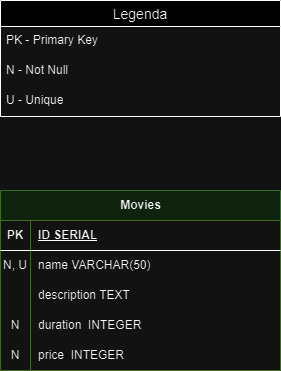

The diagram above was exported from draw.io. Its source (the exported page's mxGraphModel, read from the mxfile embedded in the PNG):
<mxGraphModel dx="1143" dy="625" grid="1" gridSize="10" guides="1" tooltips="1" connect="1" arrows="1" fold="1" page="1" pageScale="1" pageWidth="827" pageHeight="1169" math="0" shadow="0">
  <root>
    <mxCell id="0" />
    <mxCell id="1" parent="0" />
    <mxCell id="M1DaVm6HYuyMZbWU3IaQ-1" value="Movies" style="shape=table;startSize=30;container=1;collapsible=1;childLayout=tableLayout;fixedRows=1;rowLines=0;fontStyle=1;align=center;resizeLast=1;html=1;fillColor=#d5e8d4;strokeColor=#82b366;" parent="1" vertex="1">
      <mxGeometry x="120" y="280" width="280" height="180" as="geometry" />
    </mxCell>
    <mxCell id="M1DaVm6HYuyMZbWU3IaQ-2" value="" style="shape=tableRow;horizontal=0;startSize=0;swimlaneHead=0;swimlaneBody=0;fillColor=none;collapsible=0;dropTarget=0;points=[[0,0.5],[1,0.5]];portConstraint=eastwest;top=0;left=0;right=0;bottom=1;" parent="M1DaVm6HYuyMZbWU3IaQ-1" vertex="1">
      <mxGeometry y="30" width="280" height="30" as="geometry" />
    </mxCell>
    <mxCell id="M1DaVm6HYuyMZbWU3IaQ-3" value="PK" style="shape=partialRectangle;connectable=0;fillColor=none;top=0;left=0;bottom=0;right=0;fontStyle=1;overflow=hidden;whiteSpace=wrap;html=1;" parent="M1DaVm6HYuyMZbWU3IaQ-2" vertex="1">
      <mxGeometry width="30" height="30" as="geometry">
        <mxRectangle width="30" height="30" as="alternateBounds" />
      </mxGeometry>
    </mxCell>
    <mxCell id="M1DaVm6HYuyMZbWU3IaQ-4" value="ID SERIAL" style="shape=partialRectangle;connectable=0;fillColor=none;top=0;left=0;bottom=0;right=0;align=left;spacingLeft=6;fontStyle=5;overflow=hidden;whiteSpace=wrap;html=1;" parent="M1DaVm6HYuyMZbWU3IaQ-2" vertex="1">
      <mxGeometry x="30" width="250" height="30" as="geometry">
        <mxRectangle width="250" height="30" as="alternateBounds" />
      </mxGeometry>
    </mxCell>
    <mxCell id="M1DaVm6HYuyMZbWU3IaQ-5" value="" style="shape=tableRow;horizontal=0;startSize=0;swimlaneHead=0;swimlaneBody=0;fillColor=none;collapsible=0;dropTarget=0;points=[[0,0.5],[1,0.5]];portConstraint=eastwest;top=0;left=0;right=0;bottom=0;" parent="M1DaVm6HYuyMZbWU3IaQ-1" vertex="1">
      <mxGeometry y="60" width="280" height="30" as="geometry" />
    </mxCell>
    <mxCell id="M1DaVm6HYuyMZbWU3IaQ-6" value="N, U" style="shape=partialRectangle;connectable=0;fillColor=none;top=0;left=0;bottom=0;right=0;editable=1;overflow=hidden;whiteSpace=wrap;html=1;" parent="M1DaVm6HYuyMZbWU3IaQ-5" vertex="1">
      <mxGeometry width="30" height="30" as="geometry">
        <mxRectangle width="30" height="30" as="alternateBounds" />
      </mxGeometry>
    </mxCell>
    <mxCell id="M1DaVm6HYuyMZbWU3IaQ-7" value="name VARCHAR(50)&amp;nbsp;" style="shape=partialRectangle;connectable=0;fillColor=none;top=0;left=0;bottom=0;right=0;align=left;spacingLeft=6;overflow=hidden;whiteSpace=wrap;html=1;" parent="M1DaVm6HYuyMZbWU3IaQ-5" vertex="1">
      <mxGeometry x="30" width="250" height="30" as="geometry">
        <mxRectangle width="250" height="30" as="alternateBounds" />
      </mxGeometry>
    </mxCell>
    <mxCell id="M1DaVm6HYuyMZbWU3IaQ-8" value="" style="shape=tableRow;horizontal=0;startSize=0;swimlaneHead=0;swimlaneBody=0;fillColor=none;collapsible=0;dropTarget=0;points=[[0,0.5],[1,0.5]];portConstraint=eastwest;top=0;left=0;right=0;bottom=0;" parent="M1DaVm6HYuyMZbWU3IaQ-1" vertex="1">
      <mxGeometry y="90" width="280" height="30" as="geometry" />
    </mxCell>
    <mxCell id="M1DaVm6HYuyMZbWU3IaQ-9" value="" style="shape=partialRectangle;connectable=0;fillColor=none;top=0;left=0;bottom=0;right=0;editable=1;overflow=hidden;whiteSpace=wrap;html=1;" parent="M1DaVm6HYuyMZbWU3IaQ-8" vertex="1">
      <mxGeometry width="30" height="30" as="geometry">
        <mxRectangle width="30" height="30" as="alternateBounds" />
      </mxGeometry>
    </mxCell>
    <mxCell id="M1DaVm6HYuyMZbWU3IaQ-10" value="description TEXT" style="shape=partialRectangle;connectable=0;fillColor=none;top=0;left=0;bottom=0;right=0;align=left;spacingLeft=6;overflow=hidden;whiteSpace=wrap;html=1;" parent="M1DaVm6HYuyMZbWU3IaQ-8" vertex="1">
      <mxGeometry x="30" width="250" height="30" as="geometry">
        <mxRectangle width="250" height="30" as="alternateBounds" />
      </mxGeometry>
    </mxCell>
    <mxCell id="M1DaVm6HYuyMZbWU3IaQ-18" style="shape=tableRow;horizontal=0;startSize=0;swimlaneHead=0;swimlaneBody=0;fillColor=none;collapsible=0;dropTarget=0;points=[[0,0.5],[1,0.5]];portConstraint=eastwest;top=0;left=0;right=0;bottom=0;" parent="M1DaVm6HYuyMZbWU3IaQ-1" vertex="1">
      <mxGeometry y="120" width="280" height="30" as="geometry" />
    </mxCell>
    <mxCell id="M1DaVm6HYuyMZbWU3IaQ-19" value="N" style="shape=partialRectangle;connectable=0;fillColor=none;top=0;left=0;bottom=0;right=0;editable=1;overflow=hidden;whiteSpace=wrap;html=1;" parent="M1DaVm6HYuyMZbWU3IaQ-18" vertex="1">
      <mxGeometry width="30" height="30" as="geometry">
        <mxRectangle width="30" height="30" as="alternateBounds" />
      </mxGeometry>
    </mxCell>
    <mxCell id="M1DaVm6HYuyMZbWU3IaQ-20" value="duration&amp;nbsp;&amp;nbsp;INTEGER&amp;nbsp;" style="shape=partialRectangle;connectable=0;fillColor=none;top=0;left=0;bottom=0;right=0;align=left;spacingLeft=6;overflow=hidden;whiteSpace=wrap;html=1;" parent="M1DaVm6HYuyMZbWU3IaQ-18" vertex="1">
      <mxGeometry x="30" width="250" height="30" as="geometry">
        <mxRectangle width="250" height="30" as="alternateBounds" />
      </mxGeometry>
    </mxCell>
    <mxCell id="M1DaVm6HYuyMZbWU3IaQ-21" style="shape=tableRow;horizontal=0;startSize=0;swimlaneHead=0;swimlaneBody=0;fillColor=none;collapsible=0;dropTarget=0;points=[[0,0.5],[1,0.5]];portConstraint=eastwest;top=0;left=0;right=0;bottom=0;" parent="M1DaVm6HYuyMZbWU3IaQ-1" vertex="1">
      <mxGeometry y="150" width="280" height="30" as="geometry" />
    </mxCell>
    <mxCell id="M1DaVm6HYuyMZbWU3IaQ-22" value="N" style="shape=partialRectangle;connectable=0;fillColor=none;top=0;left=0;bottom=0;right=0;editable=1;overflow=hidden;whiteSpace=wrap;html=1;" parent="M1DaVm6HYuyMZbWU3IaQ-21" vertex="1">
      <mxGeometry width="30" height="30" as="geometry">
        <mxRectangle width="30" height="30" as="alternateBounds" />
      </mxGeometry>
    </mxCell>
    <mxCell id="M1DaVm6HYuyMZbWU3IaQ-23" value="price&amp;nbsp;&amp;nbsp;INTEGER&amp;nbsp;" style="shape=partialRectangle;connectable=0;fillColor=none;top=0;left=0;bottom=0;right=0;align=left;spacingLeft=6;overflow=hidden;whiteSpace=wrap;html=1;" parent="M1DaVm6HYuyMZbWU3IaQ-21" vertex="1">
      <mxGeometry x="30" width="250" height="30" as="geometry">
        <mxRectangle width="250" height="30" as="alternateBounds" />
      </mxGeometry>
    </mxCell>
    <mxCell id="PPUS3vyyTLNlUjf0nFUf-1" value="Legenda" style="swimlane;fontStyle=0;childLayout=stackLayout;horizontal=1;startSize=26;horizontalStack=0;resizeParent=1;resizeParentMax=0;resizeLast=0;collapsible=1;marginBottom=0;align=center;fontSize=14;" parent="1" vertex="1">
      <mxGeometry x="120" y="90" width="280" height="116" as="geometry" />
    </mxCell>
    <mxCell id="PPUS3vyyTLNlUjf0nFUf-2" value="PK - Primary Key" style="text;strokeColor=none;fillColor=none;spacingLeft=4;spacingRight=4;overflow=hidden;rotatable=0;points=[[0,0.5],[1,0.5]];portConstraint=eastwest;fontSize=12;whiteSpace=wrap;html=1;" parent="PPUS3vyyTLNlUjf0nFUf-1" vertex="1">
      <mxGeometry y="26" width="280" height="30" as="geometry" />
    </mxCell>
    <mxCell id="PPUS3vyyTLNlUjf0nFUf-3" value="N - Not Null" style="text;strokeColor=none;fillColor=none;spacingLeft=4;spacingRight=4;overflow=hidden;rotatable=0;points=[[0,0.5],[1,0.5]];portConstraint=eastwest;fontSize=12;whiteSpace=wrap;html=1;" parent="PPUS3vyyTLNlUjf0nFUf-1" vertex="1">
      <mxGeometry y="56" width="280" height="30" as="geometry" />
    </mxCell>
    <mxCell id="PPUS3vyyTLNlUjf0nFUf-4" value="U - Unique" style="text;strokeColor=none;fillColor=none;spacingLeft=4;spacingRight=4;overflow=hidden;rotatable=0;points=[[0,0.5],[1,0.5]];portConstraint=eastwest;fontSize=12;whiteSpace=wrap;html=1;" parent="PPUS3vyyTLNlUjf0nFUf-1" vertex="1">
      <mxGeometry y="86" width="280" height="30" as="geometry" />
    </mxCell>
  </root>
</mxGraphModel>